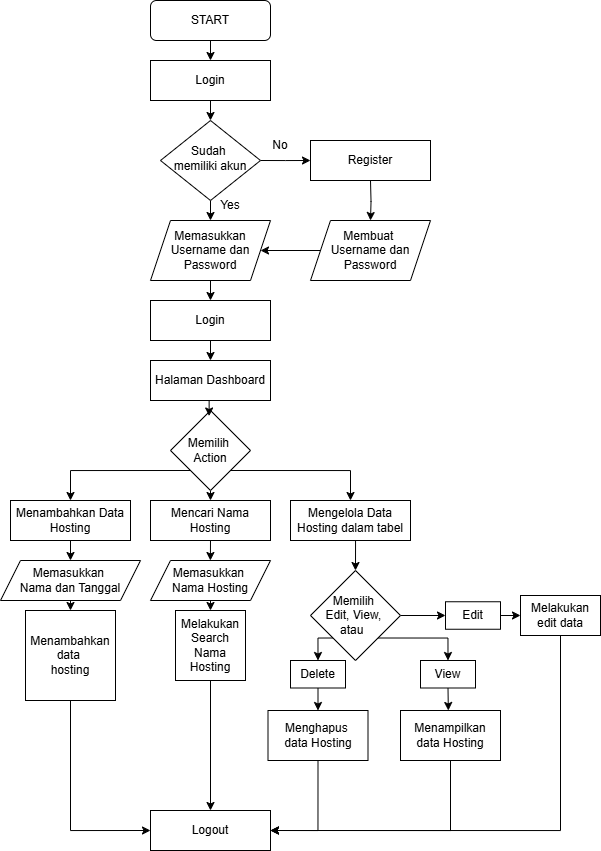

The diagram above was exported from draw.io. Its source (the exported page's mxGraphModel, read from the mxfile embedded in the PNG):
<mxGraphModel dx="926" dy="533" grid="1" gridSize="10" guides="1" tooltips="1" connect="1" arrows="1" fold="1" page="1" pageScale="1" pageWidth="827" pageHeight="1169" math="0" shadow="0">
  <root>
    <mxCell id="WIyWlLk6GJQsqaUBKTNV-0" />
    <mxCell id="WIyWlLk6GJQsqaUBKTNV-1" parent="WIyWlLk6GJQsqaUBKTNV-0" />
    <mxCell id="sW1OE27fzMfOZAgqPfif-10" style="edgeStyle=orthogonalEdgeStyle;rounded=0;orthogonalLoop=1;jettySize=auto;html=1;exitX=0.5;exitY=1;exitDx=0;exitDy=0;entryX=0.5;entryY=0;entryDx=0;entryDy=0;" edge="1" parent="WIyWlLk6GJQsqaUBKTNV-1" source="WIyWlLk6GJQsqaUBKTNV-3">
      <mxGeometry relative="1" as="geometry">
        <mxPoint x="319.9999999999999" y="110" as="targetPoint" />
      </mxGeometry>
    </mxCell>
    <mxCell id="WIyWlLk6GJQsqaUBKTNV-3" value="START" style="rounded=1;whiteSpace=wrap;html=1;fontSize=12;glass=0;strokeWidth=1;shadow=0;" parent="WIyWlLk6GJQsqaUBKTNV-1" vertex="1">
      <mxGeometry x="260" y="50" width="120" height="40" as="geometry" />
    </mxCell>
    <mxCell id="sW1OE27fzMfOZAgqPfif-13" style="edgeStyle=orthogonalEdgeStyle;rounded=0;orthogonalLoop=1;jettySize=auto;html=1;exitX=0.5;exitY=1;exitDx=0;exitDy=0;entryX=0.5;entryY=0;entryDx=0;entryDy=0;" edge="1" parent="WIyWlLk6GJQsqaUBKTNV-1" source="WIyWlLk6GJQsqaUBKTNV-6" target="sW1OE27fzMfOZAgqPfif-4">
      <mxGeometry relative="1" as="geometry" />
    </mxCell>
    <mxCell id="sW1OE27fzMfOZAgqPfif-16" style="edgeStyle=orthogonalEdgeStyle;rounded=0;orthogonalLoop=1;jettySize=auto;html=1;exitX=1;exitY=0.5;exitDx=0;exitDy=0;entryX=0;entryY=0.5;entryDx=0;entryDy=0;" edge="1" parent="WIyWlLk6GJQsqaUBKTNV-1" source="WIyWlLk6GJQsqaUBKTNV-6">
      <mxGeometry relative="1" as="geometry">
        <mxPoint x="420" y="210" as="targetPoint" />
      </mxGeometry>
    </mxCell>
    <mxCell id="WIyWlLk6GJQsqaUBKTNV-6" value="Sudah&amp;nbsp;&lt;div&gt;memiliki akun&lt;/div&gt;" style="rhombus;whiteSpace=wrap;html=1;shadow=0;fontFamily=Helvetica;fontSize=12;align=center;strokeWidth=1;spacing=6;spacingTop=-4;" parent="WIyWlLk6GJQsqaUBKTNV-1" vertex="1">
      <mxGeometry x="270" y="170" width="100" height="80" as="geometry" />
    </mxCell>
    <mxCell id="sW1OE27fzMfOZAgqPfif-12" style="edgeStyle=orthogonalEdgeStyle;rounded=0;orthogonalLoop=1;jettySize=auto;html=1;exitX=0.5;exitY=1;exitDx=0;exitDy=0;entryX=0.5;entryY=0;entryDx=0;entryDy=0;" edge="1" parent="WIyWlLk6GJQsqaUBKTNV-1" target="sW1OE27fzMfOZAgqPfif-5">
      <mxGeometry relative="1" as="geometry">
        <mxPoint x="480" y="230" as="sourcePoint" />
      </mxGeometry>
    </mxCell>
    <mxCell id="sW1OE27fzMfOZAgqPfif-11" style="edgeStyle=orthogonalEdgeStyle;rounded=0;orthogonalLoop=1;jettySize=auto;html=1;exitX=0.5;exitY=1;exitDx=0;exitDy=0;entryX=0.5;entryY=0;entryDx=0;entryDy=0;" edge="1" parent="WIyWlLk6GJQsqaUBKTNV-1" target="WIyWlLk6GJQsqaUBKTNV-6">
      <mxGeometry relative="1" as="geometry">
        <mxPoint x="319.9999999999999" y="150" as="sourcePoint" />
      </mxGeometry>
    </mxCell>
    <mxCell id="sW1OE27fzMfOZAgqPfif-24" style="edgeStyle=orthogonalEdgeStyle;rounded=0;orthogonalLoop=1;jettySize=auto;html=1;exitX=0.5;exitY=1;exitDx=0;exitDy=0;entryX=0.5;entryY=0;entryDx=0;entryDy=0;" edge="1" parent="WIyWlLk6GJQsqaUBKTNV-1">
      <mxGeometry relative="1" as="geometry">
        <mxPoint x="319.9999999999999" y="390" as="sourcePoint" />
        <mxPoint x="319.9999999999999" y="410" as="targetPoint" />
      </mxGeometry>
    </mxCell>
    <mxCell id="sW1OE27fzMfOZAgqPfif-22" style="edgeStyle=orthogonalEdgeStyle;rounded=0;orthogonalLoop=1;jettySize=auto;html=1;exitX=0.5;exitY=1;exitDx=0;exitDy=0;entryX=0.5;entryY=0;entryDx=0;entryDy=0;" edge="1" parent="WIyWlLk6GJQsqaUBKTNV-1" source="sW1OE27fzMfOZAgqPfif-4">
      <mxGeometry relative="1" as="geometry">
        <mxPoint x="319.9999999999999" y="350" as="targetPoint" />
      </mxGeometry>
    </mxCell>
    <mxCell id="sW1OE27fzMfOZAgqPfif-4" value="Memasukkan Username dan Password" style="shape=parallelogram;perimeter=parallelogramPerimeter;whiteSpace=wrap;html=1;fixedSize=1;" vertex="1" parent="WIyWlLk6GJQsqaUBKTNV-1">
      <mxGeometry x="260" y="270" width="120" height="60" as="geometry" />
    </mxCell>
    <mxCell id="sW1OE27fzMfOZAgqPfif-20" style="edgeStyle=orthogonalEdgeStyle;rounded=0;orthogonalLoop=1;jettySize=auto;html=1;exitX=0;exitY=0.5;exitDx=0;exitDy=0;entryX=1;entryY=0.5;entryDx=0;entryDy=0;" edge="1" parent="WIyWlLk6GJQsqaUBKTNV-1" source="sW1OE27fzMfOZAgqPfif-5" target="sW1OE27fzMfOZAgqPfif-4">
      <mxGeometry relative="1" as="geometry" />
    </mxCell>
    <mxCell id="sW1OE27fzMfOZAgqPfif-5" value="Membuat&amp;nbsp;&lt;div&gt;Username dan Password&lt;/div&gt;" style="shape=parallelogram;perimeter=parallelogramPerimeter;whiteSpace=wrap;html=1;fixedSize=1;" vertex="1" parent="WIyWlLk6GJQsqaUBKTNV-1">
      <mxGeometry x="420" y="270" width="120" height="60" as="geometry" />
    </mxCell>
    <mxCell id="sW1OE27fzMfOZAgqPfif-17" value="Yes" style="text;html=1;align=center;verticalAlign=middle;whiteSpace=wrap;rounded=0;" vertex="1" parent="WIyWlLk6GJQsqaUBKTNV-1">
      <mxGeometry x="310" y="240" width="60" height="30" as="geometry" />
    </mxCell>
    <mxCell id="sW1OE27fzMfOZAgqPfif-19" value="No" style="text;html=1;align=center;verticalAlign=middle;whiteSpace=wrap;rounded=0;" vertex="1" parent="WIyWlLk6GJQsqaUBKTNV-1">
      <mxGeometry x="360" y="180" width="60" height="30" as="geometry" />
    </mxCell>
    <mxCell id="sW1OE27fzMfOZAgqPfif-34" style="edgeStyle=orthogonalEdgeStyle;rounded=0;orthogonalLoop=1;jettySize=auto;html=1;exitX=0.5;exitY=1;exitDx=0;exitDy=0;entryX=0.5;entryY=0;entryDx=0;entryDy=0;" edge="1" parent="WIyWlLk6GJQsqaUBKTNV-1" source="sW1OE27fzMfOZAgqPfif-25" target="sW1OE27fzMfOZAgqPfif-33">
      <mxGeometry relative="1" as="geometry" />
    </mxCell>
    <mxCell id="sW1OE27fzMfOZAgqPfif-42" style="edgeStyle=orthogonalEdgeStyle;rounded=0;orthogonalLoop=1;jettySize=auto;html=1;exitX=0.5;exitY=1;exitDx=0;exitDy=0;" edge="1" parent="WIyWlLk6GJQsqaUBKTNV-1" source="sW1OE27fzMfOZAgqPfif-25">
      <mxGeometry relative="1" as="geometry">
        <mxPoint x="319.8965517241379" y="539.9655172413793" as="targetPoint" />
      </mxGeometry>
    </mxCell>
    <mxCell id="sW1OE27fzMfOZAgqPfif-43" style="edgeStyle=orthogonalEdgeStyle;rounded=0;orthogonalLoop=1;jettySize=auto;html=1;exitX=0;exitY=1;exitDx=0;exitDy=0;" edge="1" parent="WIyWlLk6GJQsqaUBKTNV-1" source="sW1OE27fzMfOZAgqPfif-25" target="sW1OE27fzMfOZAgqPfif-41">
      <mxGeometry relative="1" as="geometry" />
    </mxCell>
    <mxCell id="sW1OE27fzMfOZAgqPfif-53" style="edgeStyle=orthogonalEdgeStyle;rounded=0;orthogonalLoop=1;jettySize=auto;html=1;exitX=1;exitY=1;exitDx=0;exitDy=0;entryX=0.5;entryY=0;entryDx=0;entryDy=0;" edge="1" parent="WIyWlLk6GJQsqaUBKTNV-1" source="sW1OE27fzMfOZAgqPfif-25" target="sW1OE27fzMfOZAgqPfif-52">
      <mxGeometry relative="1" as="geometry" />
    </mxCell>
    <mxCell id="sW1OE27fzMfOZAgqPfif-25" value="Memilih&amp;nbsp;&lt;div&gt;Action&lt;/div&gt;" style="rhombus;whiteSpace=wrap;html=1;" vertex="1" parent="WIyWlLk6GJQsqaUBKTNV-1">
      <mxGeometry x="280" y="460" width="80" height="80" as="geometry" />
    </mxCell>
    <mxCell id="sW1OE27fzMfOZAgqPfif-26" style="edgeStyle=orthogonalEdgeStyle;rounded=0;orthogonalLoop=1;jettySize=auto;html=1;exitX=0.5;exitY=1;exitDx=0;exitDy=0;entryX=0.483;entryY=0.069;entryDx=0;entryDy=0;entryPerimeter=0;" edge="1" parent="WIyWlLk6GJQsqaUBKTNV-1" target="sW1OE27fzMfOZAgqPfif-25">
      <mxGeometry relative="1" as="geometry">
        <mxPoint x="319.9999999999999" y="450" as="sourcePoint" />
      </mxGeometry>
    </mxCell>
    <mxCell id="sW1OE27fzMfOZAgqPfif-29" value="Halaman Dashboard" style="rounded=0;whiteSpace=wrap;html=1;" vertex="1" parent="WIyWlLk6GJQsqaUBKTNV-1">
      <mxGeometry x="260" y="410" width="120" height="40" as="geometry" />
    </mxCell>
    <mxCell id="sW1OE27fzMfOZAgqPfif-30" value="Login" style="rounded=0;whiteSpace=wrap;html=1;" vertex="1" parent="WIyWlLk6GJQsqaUBKTNV-1">
      <mxGeometry x="260" y="350" width="120" height="40" as="geometry" />
    </mxCell>
    <mxCell id="sW1OE27fzMfOZAgqPfif-31" value="Register" style="rounded=0;whiteSpace=wrap;html=1;" vertex="1" parent="WIyWlLk6GJQsqaUBKTNV-1">
      <mxGeometry x="420" y="190" width="120" height="40" as="geometry" />
    </mxCell>
    <mxCell id="sW1OE27fzMfOZAgqPfif-32" value="Login" style="rounded=0;whiteSpace=wrap;html=1;" vertex="1" parent="WIyWlLk6GJQsqaUBKTNV-1">
      <mxGeometry x="260" y="110" width="120" height="40" as="geometry" />
    </mxCell>
    <mxCell id="sW1OE27fzMfOZAgqPfif-35" style="edgeStyle=orthogonalEdgeStyle;rounded=0;orthogonalLoop=1;jettySize=auto;html=1;exitX=0.5;exitY=1;exitDx=0;exitDy=0;" edge="1" parent="WIyWlLk6GJQsqaUBKTNV-1" source="sW1OE27fzMfOZAgqPfif-33">
      <mxGeometry relative="1" as="geometry">
        <mxPoint x="319.8965517241379" y="610" as="targetPoint" />
      </mxGeometry>
    </mxCell>
    <mxCell id="sW1OE27fzMfOZAgqPfif-33" value="Mencari Nama Hosting" style="rounded=0;whiteSpace=wrap;html=1;" vertex="1" parent="WIyWlLk6GJQsqaUBKTNV-1">
      <mxGeometry x="260" y="550" width="120" height="40" as="geometry" />
    </mxCell>
    <mxCell id="sW1OE27fzMfOZAgqPfif-38" style="edgeStyle=orthogonalEdgeStyle;rounded=0;orthogonalLoop=1;jettySize=auto;html=1;exitX=0.5;exitY=1;exitDx=0;exitDy=0;entryX=0.5;entryY=0;entryDx=0;entryDy=0;" edge="1" parent="WIyWlLk6GJQsqaUBKTNV-1" source="sW1OE27fzMfOZAgqPfif-36" target="sW1OE27fzMfOZAgqPfif-37">
      <mxGeometry relative="1" as="geometry" />
    </mxCell>
    <mxCell id="sW1OE27fzMfOZAgqPfif-36" value="Memasukkan&amp;nbsp;&lt;div&gt;Nama Hosting&lt;/div&gt;" style="shape=parallelogram;perimeter=parallelogramPerimeter;whiteSpace=wrap;html=1;fixedSize=1;" vertex="1" parent="WIyWlLk6GJQsqaUBKTNV-1">
      <mxGeometry x="260" y="610" width="120" height="40" as="geometry" />
    </mxCell>
    <mxCell id="sW1OE27fzMfOZAgqPfif-78" style="edgeStyle=orthogonalEdgeStyle;rounded=0;orthogonalLoop=1;jettySize=auto;html=1;exitX=0.5;exitY=1;exitDx=0;exitDy=0;" edge="1" parent="WIyWlLk6GJQsqaUBKTNV-1" source="sW1OE27fzMfOZAgqPfif-37" target="sW1OE27fzMfOZAgqPfif-76">
      <mxGeometry relative="1" as="geometry" />
    </mxCell>
    <mxCell id="sW1OE27fzMfOZAgqPfif-37" value="Melakukan Search Nama Hosting" style="whiteSpace=wrap;html=1;aspect=fixed;" vertex="1" parent="WIyWlLk6GJQsqaUBKTNV-1">
      <mxGeometry x="285" y="660" width="70" height="70" as="geometry" />
    </mxCell>
    <mxCell id="sW1OE27fzMfOZAgqPfif-46" style="edgeStyle=orthogonalEdgeStyle;rounded=0;orthogonalLoop=1;jettySize=auto;html=1;exitX=0.5;exitY=1;exitDx=0;exitDy=0;entryX=0.5;entryY=0;entryDx=0;entryDy=0;" edge="1" parent="WIyWlLk6GJQsqaUBKTNV-1" source="sW1OE27fzMfOZAgqPfif-41" target="sW1OE27fzMfOZAgqPfif-44">
      <mxGeometry relative="1" as="geometry" />
    </mxCell>
    <mxCell id="sW1OE27fzMfOZAgqPfif-41" value="Menambahkan Data Hosting" style="rounded=0;whiteSpace=wrap;html=1;" vertex="1" parent="WIyWlLk6GJQsqaUBKTNV-1">
      <mxGeometry x="120" y="550" width="120" height="40" as="geometry" />
    </mxCell>
    <mxCell id="sW1OE27fzMfOZAgqPfif-50" style="edgeStyle=orthogonalEdgeStyle;rounded=0;orthogonalLoop=1;jettySize=auto;html=1;exitX=0.5;exitY=1;exitDx=0;exitDy=0;entryX=0.5;entryY=0;entryDx=0;entryDy=0;" edge="1" parent="WIyWlLk6GJQsqaUBKTNV-1" source="sW1OE27fzMfOZAgqPfif-44" target="sW1OE27fzMfOZAgqPfif-49">
      <mxGeometry relative="1" as="geometry" />
    </mxCell>
    <mxCell id="sW1OE27fzMfOZAgqPfif-44" value="Memasukkan&amp;nbsp;&lt;div&gt;Nama dan Tanggal&lt;/div&gt;" style="shape=parallelogram;perimeter=parallelogramPerimeter;whiteSpace=wrap;html=1;fixedSize=1;" vertex="1" parent="WIyWlLk6GJQsqaUBKTNV-1">
      <mxGeometry x="110" y="610" width="140" height="40" as="geometry" />
    </mxCell>
    <mxCell id="sW1OE27fzMfOZAgqPfif-77" style="edgeStyle=orthogonalEdgeStyle;rounded=0;orthogonalLoop=1;jettySize=auto;html=1;exitX=0.5;exitY=1;exitDx=0;exitDy=0;entryX=0;entryY=0.5;entryDx=0;entryDy=0;" edge="1" parent="WIyWlLk6GJQsqaUBKTNV-1" source="sW1OE27fzMfOZAgqPfif-49" target="sW1OE27fzMfOZAgqPfif-76">
      <mxGeometry relative="1" as="geometry" />
    </mxCell>
    <mxCell id="sW1OE27fzMfOZAgqPfif-49" value="Menambahkan data&amp;nbsp;&lt;div&gt;hosting&lt;/div&gt;" style="whiteSpace=wrap;html=1;aspect=fixed;" vertex="1" parent="WIyWlLk6GJQsqaUBKTNV-1">
      <mxGeometry x="135" y="660" width="90" height="90" as="geometry" />
    </mxCell>
    <mxCell id="sW1OE27fzMfOZAgqPfif-55" style="edgeStyle=orthogonalEdgeStyle;rounded=0;orthogonalLoop=1;jettySize=auto;html=1;exitX=0.5;exitY=1;exitDx=0;exitDy=0;entryX=0.5;entryY=0;entryDx=0;entryDy=0;" edge="1" parent="WIyWlLk6GJQsqaUBKTNV-1" source="sW1OE27fzMfOZAgqPfif-52" target="sW1OE27fzMfOZAgqPfif-54">
      <mxGeometry relative="1" as="geometry" />
    </mxCell>
    <mxCell id="sW1OE27fzMfOZAgqPfif-52" value="Mengelola Data Hosting dalam tabel" style="rounded=0;whiteSpace=wrap;html=1;" vertex="1" parent="WIyWlLk6GJQsqaUBKTNV-1">
      <mxGeometry x="400" y="550" width="120" height="40" as="geometry" />
    </mxCell>
    <mxCell id="sW1OE27fzMfOZAgqPfif-58" style="edgeStyle=orthogonalEdgeStyle;rounded=0;orthogonalLoop=1;jettySize=auto;html=1;exitX=1;exitY=0.5;exitDx=0;exitDy=0;entryX=0;entryY=0.5;entryDx=0;entryDy=0;" edge="1" parent="WIyWlLk6GJQsqaUBKTNV-1" source="sW1OE27fzMfOZAgqPfif-54" target="sW1OE27fzMfOZAgqPfif-57">
      <mxGeometry relative="1" as="geometry" />
    </mxCell>
    <mxCell id="sW1OE27fzMfOZAgqPfif-63" style="edgeStyle=orthogonalEdgeStyle;rounded=0;orthogonalLoop=1;jettySize=auto;html=1;exitX=1;exitY=1;exitDx=0;exitDy=0;entryX=0.5;entryY=0;entryDx=0;entryDy=0;" edge="1" parent="WIyWlLk6GJQsqaUBKTNV-1" source="sW1OE27fzMfOZAgqPfif-54" target="sW1OE27fzMfOZAgqPfif-62">
      <mxGeometry relative="1" as="geometry" />
    </mxCell>
    <mxCell id="sW1OE27fzMfOZAgqPfif-69" style="edgeStyle=orthogonalEdgeStyle;rounded=0;orthogonalLoop=1;jettySize=auto;html=1;exitX=0;exitY=1;exitDx=0;exitDy=0;entryX=0.5;entryY=0;entryDx=0;entryDy=0;" edge="1" parent="WIyWlLk6GJQsqaUBKTNV-1" source="sW1OE27fzMfOZAgqPfif-54" target="sW1OE27fzMfOZAgqPfif-68">
      <mxGeometry relative="1" as="geometry" />
    </mxCell>
    <mxCell id="sW1OE27fzMfOZAgqPfif-54" value="Memilih&amp;nbsp;&lt;div&gt;Edit, View,&amp;nbsp;&lt;/div&gt;&lt;div&gt;atau&amp;nbsp;&amp;nbsp;&lt;/div&gt;" style="rhombus;whiteSpace=wrap;html=1;" vertex="1" parent="WIyWlLk6GJQsqaUBKTNV-1">
      <mxGeometry x="420" y="620" width="90" height="90" as="geometry" />
    </mxCell>
    <mxCell id="sW1OE27fzMfOZAgqPfif-64" style="edgeStyle=orthogonalEdgeStyle;rounded=0;orthogonalLoop=1;jettySize=auto;html=1;exitX=1;exitY=0.5;exitDx=0;exitDy=0;entryX=0;entryY=0.5;entryDx=0;entryDy=0;" edge="1" parent="WIyWlLk6GJQsqaUBKTNV-1" source="sW1OE27fzMfOZAgqPfif-57" target="sW1OE27fzMfOZAgqPfif-60">
      <mxGeometry relative="1" as="geometry" />
    </mxCell>
    <mxCell id="sW1OE27fzMfOZAgqPfif-57" value="Edit" style="rounded=0;whiteSpace=wrap;html=1;" vertex="1" parent="WIyWlLk6GJQsqaUBKTNV-1">
      <mxGeometry x="555" y="651.25" width="55" height="27.5" as="geometry" />
    </mxCell>
    <mxCell id="sW1OE27fzMfOZAgqPfif-81" style="edgeStyle=orthogonalEdgeStyle;rounded=0;orthogonalLoop=1;jettySize=auto;html=1;exitX=0.5;exitY=1;exitDx=0;exitDy=0;entryX=1;entryY=0.5;entryDx=0;entryDy=0;" edge="1" parent="WIyWlLk6GJQsqaUBKTNV-1" source="sW1OE27fzMfOZAgqPfif-60" target="sW1OE27fzMfOZAgqPfif-76">
      <mxGeometry relative="1" as="geometry" />
    </mxCell>
    <mxCell id="sW1OE27fzMfOZAgqPfif-60" value="Melakukan&lt;div&gt;edit data&lt;/div&gt;" style="rounded=0;whiteSpace=wrap;html=1;" vertex="1" parent="WIyWlLk6GJQsqaUBKTNV-1">
      <mxGeometry x="630" y="645" width="80" height="40" as="geometry" />
    </mxCell>
    <mxCell id="sW1OE27fzMfOZAgqPfif-65" style="edgeStyle=orthogonalEdgeStyle;rounded=0;orthogonalLoop=1;jettySize=auto;html=1;exitX=0.5;exitY=1;exitDx=0;exitDy=0;" edge="1" parent="WIyWlLk6GJQsqaUBKTNV-1" source="sW1OE27fzMfOZAgqPfif-62">
      <mxGeometry relative="1" as="geometry">
        <mxPoint x="557.8333333333335" y="760" as="targetPoint" />
      </mxGeometry>
    </mxCell>
    <mxCell id="sW1OE27fzMfOZAgqPfif-62" value="View" style="rounded=0;whiteSpace=wrap;html=1;" vertex="1" parent="WIyWlLk6GJQsqaUBKTNV-1">
      <mxGeometry x="530" y="710" width="55" height="27.5" as="geometry" />
    </mxCell>
    <mxCell id="sW1OE27fzMfOZAgqPfif-80" style="edgeStyle=orthogonalEdgeStyle;rounded=0;orthogonalLoop=1;jettySize=auto;html=1;exitX=0.5;exitY=1;exitDx=0;exitDy=0;entryX=1;entryY=0.5;entryDx=0;entryDy=0;" edge="1" parent="WIyWlLk6GJQsqaUBKTNV-1" source="sW1OE27fzMfOZAgqPfif-66" target="sW1OE27fzMfOZAgqPfif-76">
      <mxGeometry relative="1" as="geometry" />
    </mxCell>
    <mxCell id="sW1OE27fzMfOZAgqPfif-66" value="Menampilkan&lt;div&gt;data Hosting&lt;/div&gt;" style="rounded=0;whiteSpace=wrap;html=1;" vertex="1" parent="WIyWlLk6GJQsqaUBKTNV-1">
      <mxGeometry x="510" y="760" width="100" height="50" as="geometry" />
    </mxCell>
    <mxCell id="sW1OE27fzMfOZAgqPfif-67" style="edgeStyle=orthogonalEdgeStyle;rounded=0;orthogonalLoop=1;jettySize=auto;html=1;exitX=0.5;exitY=1;exitDx=0;exitDy=0;" edge="1" parent="WIyWlLk6GJQsqaUBKTNV-1" source="sW1OE27fzMfOZAgqPfif-54" target="sW1OE27fzMfOZAgqPfif-54">
      <mxGeometry relative="1" as="geometry" />
    </mxCell>
    <mxCell id="sW1OE27fzMfOZAgqPfif-72" style="edgeStyle=orthogonalEdgeStyle;rounded=0;orthogonalLoop=1;jettySize=auto;html=1;exitX=0.5;exitY=1;exitDx=0;exitDy=0;entryX=0.5;entryY=0;entryDx=0;entryDy=0;" edge="1" parent="WIyWlLk6GJQsqaUBKTNV-1" source="sW1OE27fzMfOZAgqPfif-68" target="sW1OE27fzMfOZAgqPfif-71">
      <mxGeometry relative="1" as="geometry" />
    </mxCell>
    <mxCell id="sW1OE27fzMfOZAgqPfif-68" value="Delete" style="rounded=0;whiteSpace=wrap;html=1;" vertex="1" parent="WIyWlLk6GJQsqaUBKTNV-1">
      <mxGeometry x="400" y="710" width="55" height="27.5" as="geometry" />
    </mxCell>
    <mxCell id="sW1OE27fzMfOZAgqPfif-79" style="edgeStyle=orthogonalEdgeStyle;rounded=0;orthogonalLoop=1;jettySize=auto;html=1;exitX=0.5;exitY=1;exitDx=0;exitDy=0;entryX=1;entryY=0.5;entryDx=0;entryDy=0;" edge="1" parent="WIyWlLk6GJQsqaUBKTNV-1" source="sW1OE27fzMfOZAgqPfif-71" target="sW1OE27fzMfOZAgqPfif-76">
      <mxGeometry relative="1" as="geometry" />
    </mxCell>
    <mxCell id="sW1OE27fzMfOZAgqPfif-71" value="Menghapus&amp;nbsp;&lt;div&gt;data Hosting&lt;/div&gt;" style="rounded=0;whiteSpace=wrap;html=1;" vertex="1" parent="WIyWlLk6GJQsqaUBKTNV-1">
      <mxGeometry x="377.5" y="760" width="100" height="50" as="geometry" />
    </mxCell>
    <mxCell id="sW1OE27fzMfOZAgqPfif-76" value="Logout" style="rounded=0;whiteSpace=wrap;html=1;" vertex="1" parent="WIyWlLk6GJQsqaUBKTNV-1">
      <mxGeometry x="260" y="860" width="120" height="40" as="geometry" />
    </mxCell>
  </root>
</mxGraphModel>